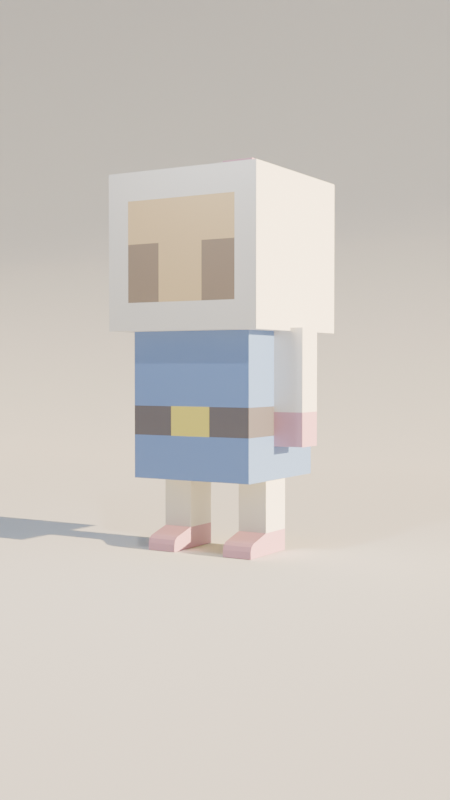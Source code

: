 # Source: character1.blend  (saved by Blender 4.2.66; exported with 4.5.12 LTS)
import bpy
from mathutils import Matrix  # noqa: F401  (used for matrix-valued properties, if any)

bpy.ops.wm.read_factory_settings(use_empty=True)
scene = bpy.context.scene
scene.name = 'Scene'

# ---- collections
col_collection = bpy.data.collections.new('Collection'); scene.collection.children.link(col_collection)

# ---- materials (node trees are filled in below, after node groups)
mat_yellow_belt = bpy.data.materials.new('yellow belt')
mat_yellow_belt.alpha_threshold = 0.0
mat_yellow_belt.use_transparent_shadow = False
mat_yellow_belt.roughness = 0.5
mat_yellow_belt.line_color = (0.0, 0.0, 0.0, 1.0)
mat_black_belt = bpy.data.materials.new('black belt')
mat_torso = bpy.data.materials.new('torso')
mat_white_skin = bpy.data.materials.new('White skin')
mat_pink_hand = bpy.data.materials.new('pink hand')
mat_skin = bpy.data.materials.new('skin')
mat_black = bpy.data.materials.new('black')

# ---- node groups
ng_smooth_by_angle = bpy.data.node_groups.new('Smooth by Angle', 'GeometryNodeTree')
_s = ng_smooth_by_angle.interface.new_socket(name='Mesh', in_out='OUTPUT', socket_type='NodeSocketGeometry')
_s = ng_smooth_by_angle.interface.new_socket(name='Mesh', in_out='INPUT', socket_type='NodeSocketGeometry')
_s = ng_smooth_by_angle.interface.new_socket(name='Angle', in_out='INPUT', socket_type='NodeSocketFloat')
_s.subtype = 'ANGLE'
_s.default_value = 0.5236
_s.min_value = 0.0
_s.max_value = 3.142
_s.description = 'Maximum face angle for smooth edges'
_s = ng_smooth_by_angle.interface.new_socket(name='Ignore Sharpness', in_out='INPUT', socket_type='NodeSocketBool')
_s.force_non_field = True
ng_smooth_by_angle.description = 'Set the sharpness of mesh edges based on the angle between the neighboring faces'
ng_smooth_by_angle.is_modifier = True
_N = ng_smooth_by_angle.nodes; _L = ng_smooth_by_angle.links
n0 = _N.new('GeometryNodeSetShadeSmooth'); n0.name = 'Set Shade Smooth'; n0.location = (120, -80)
n0.domain = 'EDGE'
n1 = _N.new('GeometryNodeSetShadeSmooth'); n1.name = 'Set Shade Smooth.001'; n1.location = (300, -80)
n2 = _N.new('NodeGroupOutput'); n2.name = 'Group Output'; n2.location = (480, -80)
n3 = _N.new('GeometryNodeInputMeshEdgeAngle'); n3.name = 'Edge Angle'; n3.location = (-440, -240)
n4 = _N.new('NodeGroupInput'); n4.name = 'Group Input'; n4.location = (-80, -80)
n5 = _N.new('GeometryNodeInputEdgeSmooth'); n5.name = 'Is Edge Smooth'; n5.location = (-260, -120)
n6 = _N.new('GeometryNodeInputShadeSmooth'); n6.name = 'Is Shade Smooth'; n6.location = (-440, -397)
n7 = _N.new('FunctionNodeCompare'); n7.name = 'Compare'; n7.location = (-260, -260)
n7.operation = 'LESS_EQUAL'
n7.inputs[6].default_value = (0.0, 0.0, 0.0, 0.0)
n7.inputs[7].default_value = (0.0, 0.0, 0.0, 0.0)
n8 = _N.new('FunctionNodeBooleanMath'); n8.name = 'Boolean Math.001'; n8.location = (-80, -260)
n9 = _N.new('NodeGroupInput'); n9.name = 'Group Input.001'; n9.location = (-440, -329)
n10 = _N.new('NodeGroupInput'); n10.name = 'Group Input.002'; n10.location = (-259, -189)
n11 = _N.new('FunctionNodeBooleanMath'); n11.name = 'Boolean Math'; n11.location = (-80, -149)
n11.operation = 'OR'
n12 = _N.new('FunctionNodeBooleanMath'); n12.name = 'Boolean Math.002'; n12.location = (-260, -380)
n12.operation = 'OR'
n13 = _N.new('NodeGroupInput'); n13.name = 'Group Input.003'; n13.location = (-440, -460)
_L.new(n3.outputs[0], n7.inputs[0])
_L.new(n1.outputs[0], n2.inputs[0])
_L.new(n9.outputs[1], n7.inputs[1])
_L.new(n7.outputs[0], n8.inputs[0])
_L.new(n4.outputs[0], n0.inputs[0])
_L.new(n0.outputs[0], n1.inputs[0])
_L.new(n8.outputs[0], n0.inputs[2])
_L.new(n10.outputs[2], n11.inputs[1])
_L.new(n5.outputs[0], n11.inputs[0])
_L.new(n11.outputs[0], n0.inputs[1])
_L.new(n13.outputs[2], n12.inputs[1])
_L.new(n6.outputs[0], n12.inputs[0])
_L.new(n12.outputs[0], n8.inputs[1])
n2.is_active_output = True

# ---- material node trees
mat_yellow_belt.use_nodes = True; mat_yellow_belt.node_tree.nodes.clear()
_N = mat_yellow_belt.node_tree.nodes; _L = mat_yellow_belt.node_tree.links
n0 = _N.new('ShaderNodeOutputMaterial'); n0.name = 'Material Output'; n0.location = (300, 300)
n1 = _N.new('ShaderNodeBsdfPrincipled'); n1.name = 'Principled BSDF'; n1.location = (10, 300)
n1.inputs[0].default_value = (0.6584, 0.6038, 0.117, 1.0)
n1.inputs[3].default_value = 1.45
_L.new(n1.outputs[0], n0.inputs[0])
n0.is_active_output = True
mat_black_belt.use_nodes = True; mat_black_belt.node_tree.nodes.clear()
_N = mat_black_belt.node_tree.nodes; _L = mat_black_belt.node_tree.links
n0 = _N.new('ShaderNodeBsdfPrincipled'); n0.name = 'Principled BSDF'; n0.location = (10, 300)
n0.inputs[0].default_value = (0.107, 0.1022, 0.1221, 1.0)
n1 = _N.new('ShaderNodeOutputMaterial'); n1.name = 'Material Output'; n1.location = (300, 300)
_L.new(n0.outputs[0], n1.inputs[0])
n1.is_active_output = True
mat_torso.use_nodes = True; mat_torso.node_tree.nodes.clear()
_N = mat_torso.node_tree.nodes; _L = mat_torso.node_tree.links
n0 = _N.new('ShaderNodeBsdfPrincipled'); n0.name = 'Principled BSDF'; n0.location = (10, 300)
n0.inputs[0].default_value = (0.1356, 0.2423, 0.5457, 1.0)
n1 = _N.new('ShaderNodeOutputMaterial'); n1.name = 'Material Output'; n1.location = (300, 300)
_L.new(n0.outputs[0], n1.inputs[0])
n1.is_active_output = True
mat_white_skin.use_nodes = True; mat_white_skin.node_tree.nodes.clear()
_N = mat_white_skin.node_tree.nodes; _L = mat_white_skin.node_tree.links
n0 = _N.new('ShaderNodeBsdfPrincipled'); n0.name = 'Principled BSDF'; n0.location = (10, 300)
n0.inputs[0].default_value = (0.7084, 0.7084, 0.7084, 1.0)
n1 = _N.new('ShaderNodeOutputMaterial'); n1.name = 'Material Output'; n1.location = (300, 300)
_L.new(n0.outputs[0], n1.inputs[0])
n1.is_active_output = True
mat_pink_hand.use_nodes = True; mat_pink_hand.node_tree.nodes.clear()
_N = mat_pink_hand.node_tree.nodes; _L = mat_pink_hand.node_tree.links
n0 = _N.new('ShaderNodeBsdfPrincipled'); n0.name = 'Principled BSDF'; n0.location = (10, 300)
n0.inputs[0].default_value = (0.5271, 0.2918, 0.402, 1.0)
n1 = _N.new('ShaderNodeOutputMaterial'); n1.name = 'Material Output'; n1.location = (300, 300)
_L.new(n0.outputs[0], n1.inputs[0])
n1.is_active_output = True
mat_skin.use_nodes = True; mat_skin.node_tree.nodes.clear()
_N = mat_skin.node_tree.nodes; _L = mat_skin.node_tree.links
n0 = _N.new('ShaderNodeBsdfPrincipled'); n0.name = 'Principled BSDF'; n0.location = (10, 300)
n0.inputs[0].default_value = (0.6584, 0.4969, 0.2789, 1.0)
n1 = _N.new('ShaderNodeOutputMaterial'); n1.name = 'Material Output'; n1.location = (300, 300)
_L.new(n0.outputs[0], n1.inputs[0])
n1.is_active_output = True
mat_black.use_nodes = True; mat_black.node_tree.nodes.clear()
_N = mat_black.node_tree.nodes; _L = mat_black.node_tree.links
n0 = _N.new('ShaderNodeBsdfPrincipled'); n0.name = 'Principled BSDF'; n0.location = (10, 300)
n0.inputs[0].default_value = (0.2582, 0.2016, 0.1559, 1.0)
n1 = _N.new('ShaderNodeOutputMaterial'); n1.name = 'Material Output'; n1.location = (300, 300)
_L.new(n0.outputs[0], n1.inputs[0])
n1.is_active_output = True

# ---- world
world_world = bpy.data.worlds.new('World'); scene.world = world_world
world_world.use_nodes = True; world_world.node_tree.nodes.clear()
_N = world_world.node_tree.nodes; _L = world_world.node_tree.links
n0 = _N.new('ShaderNodeOutputWorld'); n0.name = 'World Output'; n0.location = (300, 300)
n1 = _N.new('ShaderNodeBackground'); n1.name = 'Background'; n1.location = (10, 300)
n1.inputs[1].default_value = 0.2
n2 = _N.new('ShaderNodeTexSky'); n2.name = 'Sky Texture'; n2.location = (-190, 280)
_L.new(n1.outputs[0], n0.inputs[0])
_L.new(n2.outputs[0], n1.inputs[0])
n0.is_active_output = True
world_world.color = (0.05088, 0.05088, 0.05088)
world_world.sun_shadow_jitter_overblur = 0.0

# ---- cameras
cam_camera = bpy.data.cameras.new('Camera')
cam_camera.clip_end = 100.0
cam_camera.ortho_scale = 7.314

# ---- lights
light_light = bpy.data.lights.new('Light', 'POINT')
light_light.energy = 1000.0
light_light.shadow_soft_size = 0.1

# ---- meshes
me_cube = bpy.data.meshes.new('Cube')
me_cube.from_pydata([(1.0, 1.0, 1.0), (1.0, 1.0, -1.0), (1.0, -1.0, 1.0), (1.0, -1.0, -1.0), (-1.0, 1.0, 1.0), (-1.0, 1.0, -1.0), (-1.0, -1.0, 1.0), (-1.0, -1.0, -1.0), (1.0, 1.0, -0.02771), (1.0, 1.0, -0.4182), (-1.0, -1.0, -0.4182), (-1.0, -1.0, -0.02771), (1.0, -1.0, -0.02771), (1.0, -1.0, -0.4182), (-1.0, 1.0, -0.02771), (-1.0, 1.0, -0.4182), (-1.0, 0.3333, -1.0), (-1.0, -0.3333, -1.0), (1.0, 0.3333, 1.0), (1.0, -0.3333, 1.0), (-1.0, -0.3333, 1.0), (-1.0, 0.3333, 1.0), (1.0, -0.3333, -1.0), (1.0, 0.3333, -1.0), (1.0, 0.3333, -0.4182), (1.0, -0.3333, -0.4182), (1.0, 0.3333, -0.02771), (1.0, -0.3333, -0.02771), (-1.0, -0.3333, -0.4182), (-1.0, 0.3333, -0.4182), (-1.0, -0.3333, -0.02771), (-1.0, 0.3333, -0.02771), (0.3044, 0.9037, -1.0), (-0.3044, 0.9037, -1.0), (0.4007, -1.0, 1.0), (-0.4007, -1.0, 1.0), (-0.3044, -0.9037, -1.0), (0.3044, -0.9037, -1.0), (-0.4007, 1.0, 1.0), (0.4007, 1.0, 1.0), (-0.4007, 1.0, -0.4182), (0.4007, 1.0, -0.4182), (-0.4007, 1.0, -0.02771), (0.4007, 1.0, -0.02771), (0.4007, -1.0, -0.4182), (-0.4007, -1.0, -0.4182), (0.4007, -1.0, -0.02771), (-0.4007, -1.0, -0.02771), (0.3044, 0.4296, -1.0), (-0.3044, 0.4296, -1.0), (0.3044, -0.4296, -1.0), (-0.3044, -0.4296, -1.0), (-0.4007, 0.3333, 1.0), (0.4007, 0.3333, 1.0), (-0.4007, -0.3333, 1.0), (0.4007, -0.3333, 1.0), (0.4007, 1.0, -1.0), (-0.4007, 1.0, -1.0), (-0.4007, -1.0, -1.0), (0.4007, -1.0, -1.0), (0.4007, 0.3333, -1.0), (-0.4007, 0.3333, -1.0), (0.4007, -0.3333, -1.0), (-0.4007, -0.3333, -1.0), (0.3044, 0.9037, -1.706), (-0.3044, 0.9037, -1.706), (-0.3044, -0.9037, -1.706), (0.3044, -0.9037, -1.706), (0.3044, 0.4296, -1.706), (-0.3044, 0.4296, -1.706), (0.3044, -0.4296, -1.706), (-0.3044, -0.4296, -1.706), (0.3044, 0.9037, -1.996), (-0.3044, 0.9037, -1.996), (-0.3044, -0.9037, -1.996), (0.3044, -0.9037, -1.996), (0.3044, 0.4296, -1.996), (-0.3044, 0.4296, -1.996), (0.3044, -0.4296, -1.996), (-0.3044, -0.4296, -1.996), (0.7691, 0.9037, -1.996), (0.7691, 0.4296, -1.996), (0.7691, -0.4296, -1.996), (0.7691, -0.9037, -1.996), (0.6918, 0.9037, -1.802), (0.7691, 0.9037, -1.901), (0.7464, 0.9037, -1.839), (0.7691, 0.4296, -1.901), (0.6918, 0.4296, -1.802), (0.7464, 0.4296, -1.839), (0.6918, -0.4296, -1.802), (0.7691, -0.4296, -1.901), (0.7464, -0.4296, -1.839), (0.7691, -0.9037, -1.901), (0.6918, -0.9037, -1.802), (0.7464, -0.9037, -1.839)], [], [(54, 20, 6, 35), (47, 35, 6, 11), (31, 21, 4, 14), (62, 22, 3, 59), (27, 19, 2, 12), (43, 39, 0, 8), (56, 41, 9, 1), (41, 43, 8, 9), (22, 25, 13, 3), (25, 27, 12, 13), (16, 29, 15, 5), (29, 31, 14, 15), (58, 45, 10, 7), (45, 47, 11, 10), (10, 11, 30, 28), (28, 30, 31, 29), (7, 10, 28, 17), (17, 28, 29, 16), (9, 8, 26, 24), (24, 26, 27, 25), (1, 9, 24, 23), (23, 24, 25, 22), (8, 0, 18, 26), (26, 18, 19, 27), (56, 1, 23, 60), (60, 23, 22, 62), (11, 6, 20, 30), (30, 20, 21, 31), (38, 4, 21, 52), (52, 21, 20, 54), (18, 53, 55, 19), (53, 52, 54, 55), (0, 39, 53, 18), (39, 38, 52, 53), (16, 61, 63, 17), (61, 60, 62, 63), (5, 57, 61, 16), (32, 48, 68, 64), (13, 12, 46, 44), (44, 46, 47, 45), (3, 13, 44, 59), (59, 44, 45, 58), (15, 14, 42, 40), (40, 42, 43, 41), (5, 15, 40, 57), (57, 40, 41, 56), (14, 4, 38, 42), (42, 38, 39, 43), (17, 63, 58, 7), (50, 37, 67, 70), (12, 2, 34, 46), (46, 34, 35, 47), (19, 55, 34, 2), (55, 54, 35, 34), (32, 33, 57, 56), (36, 37, 59, 58), (49, 48, 60, 61), (50, 51, 63, 62), (33, 49, 61, 57), (48, 32, 56, 60), (51, 36, 58, 63), (37, 50, 62, 59), (65, 64, 72, 73), (68, 69, 77, 76), (51, 50, 70, 71), (37, 36, 66, 67), (36, 51, 71, 66), (49, 33, 65, 69), (48, 49, 69, 68), (33, 32, 64, 65), (73, 72, 76, 77), (79, 78, 75, 74), (67, 75, 83, 93, 95, 94), (70, 67, 94, 90), (71, 70, 78, 79), (67, 66, 74, 75), (66, 71, 79, 74), (69, 65, 73, 77), (78, 70, 90, 92, 91, 82), (72, 64, 84, 86, 85, 80), (85, 87, 81, 80), (91, 93, 83, 82), (75, 78, 82, 83), (76, 72, 80, 81), (68, 76, 81, 87, 89, 88), (84, 88, 89, 86), (86, 89, 87, 85), (90, 94, 95, 92), (92, 95, 93, 91), (64, 68, 88, 84)])
me_cube.polygons.foreach_set('material_index', [2, 2, 2, 0, 2, 2, 2, 1, 2, 1, 2, 1, 2, 1, 1, 1, 2, 2, 1, 0, 2, 2, 2, 2, 0, 0, 2, 2, 2, 2, 2, 2, 2, 2, 0, 0, 0, 3, 1, 1, 2, 2, 1, 1, 2, 2, 2, 2, 0, 3, 2, 2, 2, 2, 0, 0, 0, 0, 0, 0, 0, 0, 4, 4, 3, 3, 3, 3, 3, 3, 4, 4, 4, 4, 4, 4, 4, 4, 4, 4, 4, 4, 4, 4, 4, 4, 4, 4, 4, 4])
_uv = me_cube.uv_layers.new(name='UVMap')
_uv.uv.foreach_set('vector', [0.7917, 0.6667, 0.875, 0.6667, 0.875, 0.75, 0.7917, 0.75, 0.5417, 0.9167, 0.625, 0.9167, 0.625, 1.0, 0.5417, 1.0, 0.5417, 0.1667, 0.625, 0.1667, 0.625, 0.25, 0.5417, 0.25, 0.2917, 0.6667, 0.375, 0.6667, 0.375, 0.75, 0.2917, 0.75, 0.5417, 0.6667, 0.625, 0.6667, 0.625, 0.75, 0.5417, 0.75, 0.5417, 0.4167, 0.625, 0.4167, 0.625, 0.5, 0.5417, 0.5, 0.375, 0.4167, 0.4583, 0.4167, 0.4583, 0.5, 0.375, 0.5, 0.4583, 0.4167, 0.5417, 0.4167, 0.5417, 0.5, 0.4583, 0.5, 0.375, 0.6667, 0.4583, 0.6667, 0.4583, 0.75, 0.375, 0.75, 0.4583, 0.6667, 0.5417, 0.6667, 0.5417, 0.75, 0.4583, 0.75, 0.375, 0.1667, 0.4583, 0.1667, 0.4583, 0.25, 0.375, 0.25, 0.4583, 0.1667, 0.5417, 0.1667, 0.5417, 0.25, 0.4583, 0.25, 0.375, 0.9167, 0.4583, 0.9167, 0.4583, 1.0, 0.375, 1.0, 0.4583, 0.9167, 0.5417, 0.9167, 0.5417, 1.0, 0.4583, 1.0, 0.4583, 0.0, 0.5417, 0.0, 0.5417, 0.08333, 0.4583, 0.08333, 0.4583, 0.08333, 0.5417, 0.08333, 0.5417, 0.1667, 0.4583, 0.1667, 0.375, 0.0, 0.4583, 0.0, 0.4583, 0.08333, 0.375, 0.08333, 0.375, 0.08333, 0.4583, 0.08333, 0.4583, 0.1667, 0.375, 0.1667, 0.4583, 0.5, 0.5417, 0.5, 0.5417, 0.5833, 0.4583, 0.5833, 0.4583, 0.5833, 0.5417, 0.5833, 0.5417, 0.6667, 0.4583, 0.6667, 0.375, 0.5, 0.4583, 0.5, 0.4583, 0.5833, 0.375, 0.5833, 0.375, 0.5833, 0.4583, 0.5833, 0.4583, 0.6667, 0.375, 0.6667, 0.5417, 0.5, 0.625, 0.5, 0.625, 0.5833, 0.5417, 0.5833, 0.5417, 0.5833, 0.625, 0.5833, 0.625, 0.6667, 0.5417, 0.6667, 0.2917, 0.5, 0.375, 0.5, 0.375, 0.5833, 0.2917, 0.5833, 0.2917, 0.5833, 0.375, 0.5833, 0.375, 0.6667, 0.2917, 0.6667, 0.5417, 0.0, 0.625, 0.0, 0.625, 0.08333, 0.5417, 0.08333, 0.5417, 0.08333, 0.625, 0.08333, 0.625, 0.1667, 0.5417, 0.1667, 0.7917, 0.5, 0.875, 0.5, 0.875, 0.5833, 0.7917, 0.5833, 0.7917, 0.5833, 0.875, 0.5833, 0.875, 0.6667, 0.7917, 0.6667, 0.625, 0.5833, 0.7083, 0.5833, 0.7083, 0.6667, 0.625, 0.6667, 0.7083, 0.5833, 0.7917, 0.5833, 0.7917, 0.6667, 0.7083, 0.6667, 0.625, 0.5, 0.7083, 0.5, 0.7083, 0.5833, 0.625, 0.5833, 0.7083, 0.5, 0.7917, 0.5, 0.7917, 0.5833, 0.7083, 0.5833, 0.125, 0.5833, 0.2083, 0.5833, 0.2083, 0.6667, 0.125, 0.6667, 0.2083, 0.5833, 0.2917, 0.5833, 0.2917, 0.6667, 0.2083, 0.6667, 0.125, 0.5, 0.2083, 0.5, 0.2083, 0.5833, 0.125, 0.5833, 0.2817, 0.512, 0.2817, 0.5713, 0.2817, 0.5713, 0.2817, 0.512, 0.4583, 0.75, 0.5417, 0.75, 0.5417, 0.8333, 0.4583, 0.8333, 0.4583, 0.8333, 0.5417, 0.8333, 0.5417, 0.9167, 0.4583, 0.9167, 0.375, 0.75, 0.4583, 0.75, 0.4583, 0.8333, 0.375, 0.8333, 0.375, 0.8333, 0.4583, 0.8333, 0.4583, 0.9167, 0.375, 0.9167, 0.4583, 0.25, 0.5417, 0.25, 0.5417, 0.3333, 0.4583, 0.3333, 0.4583, 0.3333, 0.5417, 0.3333, 0.5417, 0.4167, 0.4583, 0.4167, 0.375, 0.25, 0.4583, 0.25, 0.4583, 0.3333, 0.375, 0.3333, 0.375, 0.3333, 0.4583, 0.3333, 0.4583, 0.4167, 0.375, 0.4167, 0.5417, 0.25, 0.625, 0.25, 0.625, 0.3333, 0.5417, 0.3333, 0.5417, 0.3333, 0.625, 0.3333, 0.625, 0.4167, 0.5417, 0.4167, 0.125, 0.6667, 0.2083, 0.6667, 0.2083, 0.75, 0.125, 0.75, 0.2817, 0.6787, 0.2817, 0.738, 0.2817, 0.738, 0.2817, 0.6787, 0.5417, 0.75, 0.625, 0.75, 0.625, 0.8333, 0.5417, 0.8333, 0.5417, 0.8333, 0.625, 0.8333, 0.625, 0.9167, 0.5417, 0.9167, 0.625, 0.6667, 0.7083, 0.6667, 0.7083, 0.75, 0.625, 0.75, 0.7083, 0.6667, 0.7917, 0.6667, 0.7917, 0.75, 0.7083, 0.75, 0.2817, 0.512, 0.2183, 0.512, 0.2083, 0.5, 0.2917, 0.5, 0.2183, 0.738, 0.2817, 0.738, 0.2917, 0.75, 0.2083, 0.75, 0.2183, 0.5713, 0.2817, 0.5713, 0.2917, 0.5833, 0.2083, 0.5833, 0.2817, 0.6787, 0.2183, 0.6787, 0.2083, 0.6667, 0.2917, 0.6667, 0.2183, 0.512, 0.2183, 0.5713, 0.2083, 0.5833, 0.2083, 0.5, 0.2817, 0.5713, 0.2817, 0.512, 0.2917, 0.5, 0.2917, 0.5833, 0.2183, 0.6787, 0.2183, 0.738, 0.2083, 0.75, 0.2083, 0.6667, 0.2817, 0.738, 0.2817, 0.6787, 0.2917, 0.6667, 0.2917, 0.75, 0.2183, 0.512, 0.2817, 0.512, 0.2817, 0.512, 0.2183, 0.512, 0.2817, 0.5713, 0.2183, 0.5713, 0.2183, 0.5713, 0.2817, 0.5713, 0.2183, 0.6787, 0.2817, 0.6787, 0.2817, 0.6787, 0.2183, 0.6787, 0.2817, 0.738, 0.2183, 0.738, 0.2183, 0.738, 0.2817, 0.738, 0.2183, 0.738, 0.2183, 0.6787, 0.2183, 0.6787, 0.2183, 0.738, 0.2183, 0.5713, 0.2183, 0.512, 0.2183, 0.512, 0.2183, 0.5713, 0.2817, 0.5713, 0.2183, 0.5713, 0.2183, 0.5713, 0.2817, 0.5713, 0.2183, 0.512, 0.2817, 0.512, 0.2817, 0.512, 0.2183, 0.512, 0.2183, 0.512, 0.2817, 0.512, 0.2817, 0.5713, 0.2183, 0.5713, 0.2183, 0.6787, 0.2817, 0.6787, 0.2817, 0.738, 0.2183, 0.738, 0.2817, 0.738, 0.2817, 0.738, 0.2817, 0.738, 0.2817, 0.738, 0.2817, 0.738, 0.2817, 0.738, 0.2817, 0.6787, 0.2817, 0.738, 0.2817, 0.738, 0.2817, 0.6787, 0.2183, 0.6787, 0.2817, 0.6787, 0.2817, 0.6787, 0.2183, 0.6787, 0.2817, 0.738, 0.2183, 0.738, 0.2183, 0.738, 0.2817, 0.738, 0.2183, 0.738, 0.2183, 0.6787, 0.2183, 0.6787, 0.2183, 0.738, 0.2183, 0.5713, 0.2183, 0.512, 0.2183, 0.512, 0.2183, 0.5713, 0.2817, 0.6787, 0.2817, 0.6787, 0.2817, 0.6787, 0.2817, 0.6787, 0.2817, 0.6787, 0.2817, 0.6787, 0.2817, 0.512, 0.2817, 0.512, 0.2817, 0.512, 0.2817, 0.512, 0.2817, 0.512, 0.2817, 0.512, 0.2817, 0.512, 0.2817, 0.5713, 0.2817, 0.5713, 0.2817, 0.512, 0.2817, 0.6787, 0.2817, 0.738, 0.2817, 0.738, 0.2817, 0.6787, 0.2817, 0.738, 0.2817, 0.6787, 0.2817, 0.6787, 0.2817, 0.738, 0.2817, 0.5713, 0.2817, 0.512, 0.2817, 0.512, 0.2817, 0.5713, 0.2817, 0.5713, 0.2817, 0.5713, 0.2817, 0.5713, 0.2817, 0.5713, 0.2817, 0.5713, 0.2817, 0.5713, 0.2817, 0.512, 0.2817, 0.5713, 0.2817, 0.5713, 0.2817, 0.512, 0.2817, 0.512, 0.2817, 0.5713, 0.2817, 0.5713, 0.2817, 0.512, 0.2817, 0.6787, 0.2817, 0.738, 0.2817, 0.738, 0.2817, 0.6787, 0.2817, 0.6787, 0.2817, 0.738, 0.2817, 0.738, 0.2817, 0.6787, 0.2817, 0.512, 0.2817, 0.5713, 0.2817, 0.5713, 0.2817, 0.512])
me_cube.materials.append(mat_yellow_belt)
me_cube.materials.append(mat_black_belt)
me_cube.materials.append(mat_torso)
me_cube.materials.append(mat_white_skin)
me_cube.materials.append(mat_pink_hand)
me_cube.materials.append(None)
me_cube.use_mirror_vertex_groups = False
me_cube.update()
me_cube_001 = bpy.data.meshes.new('Cube.001')
me_cube_001.from_pydata([(1.0, 1.0, 1.0), (1.0, 1.0, -1.0), (1.0, -1.0, 1.0), (1.0, -1.0, -1.0), (-1.0, 1.0, 1.0), (-1.0, 1.0, -1.0), (-1.0, -1.0, 1.0), (-1.0, -1.0, -1.0), (1.0, 1.0, -0.02771), (1.0, 1.0, -0.4182), (-1.0, -1.0, -0.4182), (-1.0, -1.0, -0.02771), (1.0, -1.0, -0.02771), (1.0, -1.0, -0.4182), (-1.0, 1.0, -0.02771), (-1.0, 1.0, -0.4182), (-1.0, 0.3333, -1.0), (-1.0, -0.3333, -1.0), (1.0, 0.3333, 1.0), (1.0, -0.3333, 1.0), (-1.0, -0.3333, 1.0), (-1.0, 0.3333, 1.0), (1.0, -0.3333, -1.0), (1.0, 0.3333, -1.0), (1.0, 0.3333, -0.4182), (1.0, -0.3333, -0.4182), (1.0, 0.3333, -0.02771), (1.0, -0.3333, -0.02771), (-1.0, -0.3333, -0.4182), (-1.0, 0.3333, -0.4182), (-1.0, -0.3333, -0.02771), (-1.0, 0.3333, -0.02771)], [], [(19, 20, 6, 2), (12, 2, 6, 11), (31, 21, 4, 14), (17, 22, 3, 7), (27, 19, 2, 12), (14, 4, 0, 8), (5, 15, 9, 1), (15, 14, 8, 9), (22, 25, 13, 3), (25, 27, 12, 13), (16, 29, 15, 5), (29, 31, 14, 15), (3, 13, 10, 7), (13, 12, 11, 10), (10, 11, 30, 28), (28, 30, 31, 29), (7, 10, 28, 17), (17, 28, 29, 16), (9, 8, 26, 24), (24, 26, 27, 25), (1, 9, 24, 23), (23, 24, 25, 22), (8, 0, 18, 26), (26, 18, 19, 27), (5, 1, 23, 16), (16, 23, 22, 17), (11, 6, 20, 30), (30, 20, 21, 31), (0, 4, 21, 18), (18, 21, 20, 19)])
me_cube_001.polygons.foreach_set('material_index', [4, 4, 4, 3, 4, 4, 3, 4, 3, 4, 3, 4, 3, 4, 4, 4, 3, 3, 4, 4, 3, 3, 4, 4, 3, 3, 4, 4, 4, 4])
_uv = me_cube_001.uv_layers.new(name='UVMap')
_uv.uv.foreach_set('vector', [0.625, 0.6667, 0.875, 0.6667, 0.875, 0.75, 0.625, 0.75, 0.5417, 0.75, 0.625, 0.75, 0.625, 1.0, 0.5417, 1.0, 0.5417, 0.1667, 0.625, 0.1667, 0.625, 0.25, 0.5417, 0.25, 0.125, 0.6667, 0.375, 0.6667, 0.375, 0.75, 0.125, 0.75, 0.5417, 0.6667, 0.625, 0.6667, 0.625, 0.75, 0.5417, 0.75, 0.5417, 0.25, 0.625, 0.25, 0.625, 0.5, 0.5417, 0.5, 0.375, 0.25, 0.4583, 0.25, 0.4583, 0.5, 0.375, 0.5, 0.4583, 0.25, 0.5417, 0.25, 0.5417, 0.5, 0.4583, 0.5, 0.375, 0.6667, 0.4583, 0.6667, 0.4583, 0.75, 0.375, 0.75, 0.4583, 0.6667, 0.5417, 0.6667, 0.5417, 0.75, 0.4583, 0.75, 0.375, 0.1667, 0.4583, 0.1667, 0.4583, 0.25, 0.375, 0.25, 0.4583, 0.1667, 0.5417, 0.1667, 0.5417, 0.25, 0.4583, 0.25, 0.375, 0.75, 0.4583, 0.75, 0.4583, 1.0, 0.375, 1.0, 0.4583, 0.75, 0.5417, 0.75, 0.5417, 1.0, 0.4583, 1.0, 0.4583, 0.0, 0.5417, 0.0, 0.5417, 0.08333, 0.4583, 0.08333, 0.4583, 0.08333, 0.5417, 0.08333, 0.5417, 0.1667, 0.4583, 0.1667, 0.375, 0.0, 0.4583, 0.0, 0.4583, 0.08333, 0.375, 0.08333, 0.375, 0.08333, 0.4583, 0.08333, 0.4583, 0.1667, 0.375, 0.1667, 0.4583, 0.5, 0.5417, 0.5, 0.5417, 0.5833, 0.4583, 0.5833, 0.4583, 0.5833, 0.5417, 0.5833, 0.5417, 0.6667, 0.4583, 0.6667, 0.375, 0.5, 0.4583, 0.5, 0.4583, 0.5833, 0.375, 0.5833, 0.375, 0.5833, 0.4583, 0.5833, 0.4583, 0.6667, 0.375, 0.6667, 0.5417, 0.5, 0.625, 0.5, 0.625, 0.5833, 0.5417, 0.5833, 0.5417, 0.5833, 0.625, 0.5833, 0.625, 0.6667, 0.5417, 0.6667, 0.125, 0.5, 0.375, 0.5, 0.375, 0.5833, 0.125, 0.5833, 0.125, 0.5833, 0.375, 0.5833, 0.375, 0.6667, 0.125, 0.6667, 0.5417, 0.0, 0.625, 0.0, 0.625, 0.08333, 0.5417, 0.08333, 0.5417, 0.08333, 0.625, 0.08333, 0.625, 0.1667, 0.5417, 0.1667, 0.625, 0.5, 0.875, 0.5, 0.875, 0.5833, 0.625, 0.5833, 0.625, 0.5833, 0.875, 0.5833, 0.875, 0.6667, 0.625, 0.6667])
me_cube_001.materials.append(mat_yellow_belt)
me_cube_001.materials.append(mat_black_belt)
me_cube_001.materials.append(mat_torso)
me_cube_001.materials.append(mat_pink_hand)
me_cube_001.materials.append(mat_white_skin)
me_cube_001.use_mirror_vertex_groups = False
me_cube_001.update()
me_cube_002 = bpy.data.meshes.new('Cube.002')
me_cube_002.from_pydata([(1.0, 1.0, 1.0), (1.0, 1.0, -1.0), (1.0, -1.0, 1.0), (1.0, -1.0, -1.0), (-1.0, 1.0, 1.0), (-1.0, 1.0, -1.0), (-1.0, -1.0, 1.0), (-1.0, -1.0, -1.0), (1.0, 1.0, -0.02771), (1.0, 1.0, -0.4182), (-1.0, -1.0, -0.4182), (-1.0, -1.0, -0.02771), (1.0, -1.0, -0.02771), (1.0, -1.0, -0.4182), (-1.0, 1.0, -0.02771), (-1.0, 1.0, -0.4182), (-1.0, 0.3333, -1.0), (-1.0, -0.3333, -1.0), (1.0, 0.3333, 1.0), (1.0, -0.3333, 1.0), (-1.0, -0.3333, 1.0), (-1.0, 0.3333, 1.0), (1.0, -0.3333, -1.0), (1.0, 0.3333, -1.0), (1.0, 0.3333, -0.4182), (1.0, -0.3333, -0.4182), (1.0, 0.3333, -0.02771), (1.0, -0.3333, -0.02771), (-1.0, -0.3333, -0.4182), (-1.0, 0.3333, -0.4182), (-1.0, -0.3333, -0.02771), (-1.0, 0.3333, -0.02771)], [], [(19, 20, 6, 2), (12, 2, 6, 11), (31, 21, 4, 14), (17, 22, 3, 7), (27, 19, 2, 12), (14, 4, 0, 8), (5, 15, 9, 1), (15, 14, 8, 9), (22, 25, 13, 3), (25, 27, 12, 13), (16, 29, 15, 5), (29, 31, 14, 15), (3, 13, 10, 7), (13, 12, 11, 10), (10, 11, 30, 28), (28, 30, 31, 29), (7, 10, 28, 17), (17, 28, 29, 16), (9, 8, 26, 24), (24, 26, 27, 25), (1, 9, 24, 23), (23, 24, 25, 22), (8, 0, 18, 26), (26, 18, 19, 27), (5, 1, 23, 16), (16, 23, 22, 17), (11, 6, 20, 30), (30, 20, 21, 31), (0, 4, 21, 18), (18, 21, 20, 19)])
me_cube_002.polygons.foreach_set('material_index', [4, 4, 4, 3, 4, 4, 3, 4, 3, 4, 3, 4, 3, 4, 4, 4, 3, 3, 4, 4, 3, 3, 4, 4, 3, 3, 4, 4, 4, 4])
_uv = me_cube_002.uv_layers.new(name='UVMap')
_uv.uv.foreach_set('vector', [0.625, 0.6667, 0.875, 0.6667, 0.875, 0.75, 0.625, 0.75, 0.5417, 0.75, 0.625, 0.75, 0.625, 1.0, 0.5417, 1.0, 0.5417, 0.1667, 0.625, 0.1667, 0.625, 0.25, 0.5417, 0.25, 0.125, 0.6667, 0.375, 0.6667, 0.375, 0.75, 0.125, 0.75, 0.5417, 0.6667, 0.625, 0.6667, 0.625, 0.75, 0.5417, 0.75, 0.5417, 0.25, 0.625, 0.25, 0.625, 0.5, 0.5417, 0.5, 0.375, 0.25, 0.4583, 0.25, 0.4583, 0.5, 0.375, 0.5, 0.4583, 0.25, 0.5417, 0.25, 0.5417, 0.5, 0.4583, 0.5, 0.375, 0.6667, 0.4583, 0.6667, 0.4583, 0.75, 0.375, 0.75, 0.4583, 0.6667, 0.5417, 0.6667, 0.5417, 0.75, 0.4583, 0.75, 0.375, 0.1667, 0.4583, 0.1667, 0.4583, 0.25, 0.375, 0.25, 0.4583, 0.1667, 0.5417, 0.1667, 0.5417, 0.25, 0.4583, 0.25, 0.375, 0.75, 0.4583, 0.75, 0.4583, 1.0, 0.375, 1.0, 0.4583, 0.75, 0.5417, 0.75, 0.5417, 1.0, 0.4583, 1.0, 0.4583, 0.0, 0.5417, 0.0, 0.5417, 0.08333, 0.4583, 0.08333, 0.4583, 0.08333, 0.5417, 0.08333, 0.5417, 0.1667, 0.4583, 0.1667, 0.375, 0.0, 0.4583, 0.0, 0.4583, 0.08333, 0.375, 0.08333, 0.375, 0.08333, 0.4583, 0.08333, 0.4583, 0.1667, 0.375, 0.1667, 0.4583, 0.5, 0.5417, 0.5, 0.5417, 0.5833, 0.4583, 0.5833, 0.4583, 0.5833, 0.5417, 0.5833, 0.5417, 0.6667, 0.4583, 0.6667, 0.375, 0.5, 0.4583, 0.5, 0.4583, 0.5833, 0.375, 0.5833, 0.375, 0.5833, 0.4583, 0.5833, 0.4583, 0.6667, 0.375, 0.6667, 0.5417, 0.5, 0.625, 0.5, 0.625, 0.5833, 0.5417, 0.5833, 0.5417, 0.5833, 0.625, 0.5833, 0.625, 0.6667, 0.5417, 0.6667, 0.125, 0.5, 0.375, 0.5, 0.375, 0.5833, 0.125, 0.5833, 0.125, 0.5833, 0.375, 0.5833, 0.375, 0.6667, 0.125, 0.6667, 0.5417, 0.0, 0.625, 0.0, 0.625, 0.08333, 0.5417, 0.08333, 0.5417, 0.08333, 0.625, 0.08333, 0.625, 0.1667, 0.5417, 0.1667, 0.625, 0.5, 0.875, 0.5, 0.875, 0.5833, 0.625, 0.5833, 0.625, 0.5833, 0.875, 0.5833, 0.875, 0.6667, 0.625, 0.6667])
me_cube_002.materials.append(mat_yellow_belt)
me_cube_002.materials.append(mat_black_belt)
me_cube_002.materials.append(mat_torso)
me_cube_002.materials.append(mat_pink_hand)
me_cube_002.materials.append(mat_white_skin)
me_cube_002.use_mirror_vertex_groups = False
me_cube_002.update()
me_cube_005 = bpy.data.meshes.new('Cube.005')
me_cube_005.from_pydata([(-1.0, -1.0, -1.0), (-1.0, -1.0, 1.0), (-1.0, 1.0, -1.0), (-1.0, 1.0, 1.0), (1.0, -0.7234, -0.6442), (1.0, -0.7234, 0.6383), (1.0, 0.7234, -0.6442), (1.0, 0.7234, 0.6383), (1.0, 1.0, 1.0), (1.0, 1.0, -1.0), (1.0, -1.0, -1.0), (1.0, -1.0, 1.0), (-1.0, 0.4029, -1.0), (-1.0, -0.4029, -1.0), (-1.0, -0.4029, 1.0), (-1.0, 0.4029, 1.0), (1.0, -0.4029, -1.0), (1.0, 0.4029, -1.0), (1.0, 0.4029, 1.0), (1.0, -0.4029, 1.0), (1.0, -0.2915, -0.6442), (1.0, 0.2915, -0.6442), (1.0, 0.2915, 0.6383), (1.0, -0.2915, 0.6383), (-1.0, -1.0, 0.1477), (-1.0, 1.0, 0.1477), (1.0, 1.0, 0.1477), (1.0, -1.0, 0.1477), (1.0, 0.7234, 0.09177), (1.0, -0.7234, 0.09177), (1.0, 0.2915, 0.09177), (1.0, -0.2915, 0.09177), (-1.0, -0.4029, 0.1477), (-1.0, 0.4029, 0.1477)], [], [(33, 15, 3, 25), (25, 3, 8, 26), (31, 23, 5, 29), (27, 11, 1, 24), (13, 16, 10, 0), (19, 14, 1, 11), (28, 6, 9, 26), (20, 4, 10, 16), (22, 7, 8, 18), (29, 5, 11, 27), (5, 23, 19, 11), (23, 22, 18, 19), (6, 21, 17, 9), (21, 20, 16, 17), (8, 3, 15, 18), (18, 15, 14, 19), (2, 9, 17, 12), (12, 17, 16, 13), (28, 7, 22, 30), (30, 22, 23, 31), (24, 1, 14, 32), (32, 14, 15, 33), (13, 32, 33, 12), (0, 24, 32, 13), (21, 30, 31, 20), (6, 28, 30, 21), (4, 29, 27, 10), (7, 28, 26, 8), (10, 27, 24, 0), (20, 31, 29, 4), (2, 25, 26, 9), (12, 33, 25, 2)])
me_cube_005.polygons.foreach_set('material_index', [0, 0, 1, 0, 0, 0, 0, 0, 0, 0, 0, 0, 0, 0, 0, 0, 0, 0, 1, 1, 0, 0, 0, 0, 1, 2, 0, 0, 0, 2, 0, 0])
_uv = me_cube_005.uv_layers.new(name='UVMap')
_uv.uv.foreach_set('vector', [0.5185, 0.1667, 0.625, 0.1667, 0.625, 0.25, 0.5185, 0.25, 0.5185, 0.25, 0.625, 0.25, 0.625, 0.5, 0.5185, 0.5, 0.5107, 0.6492, 0.5727, 0.6492, 0.5727, 0.6977, 0.5107, 0.6977, 0.5185, 0.75, 0.625, 0.75, 0.625, 1.0, 0.5185, 1.0, 0.125, 0.6667, 0.375, 0.6667, 0.375, 0.75, 0.125, 0.75, 0.625, 0.6667, 0.875, 0.6667, 0.875, 0.75, 0.625, 0.75, 0.5107, 0.5523, 0.4273, 0.5523, 0.375, 0.5, 0.5185, 0.5, 0.4273, 0.6492, 0.4273, 0.6977, 0.375, 0.75, 0.375, 0.6667, 0.5727, 0.6008, 0.5727, 0.5523, 0.625, 0.5, 0.625, 0.5833, 0.5107, 0.6977, 0.5727, 0.6977, 0.625, 0.75, 0.5185, 0.75, 0.5727, 0.6977, 0.5727, 0.6492, 0.625, 0.6667, 0.625, 0.75, 0.5727, 0.6492, 0.5727, 0.6008, 0.625, 0.5833, 0.625, 0.6667, 0.4273, 0.5523, 0.4273, 0.6008, 0.375, 0.5833, 0.375, 0.5, 0.4273, 0.6008, 0.4273, 0.6492, 0.375, 0.6667, 0.375, 0.5833, 0.625, 0.5, 0.875, 0.5, 0.875, 0.5833, 0.625, 0.5833, 0.625, 0.5833, 0.875, 0.5833, 0.875, 0.6667, 0.625, 0.6667, 0.125, 0.5, 0.375, 0.5, 0.375, 0.5833, 0.125, 0.5833, 0.125, 0.5833, 0.375, 0.5833, 0.375, 0.6667, 0.125, 0.6667, 0.5107, 0.5523, 0.5727, 0.5523, 0.5727, 0.6008, 0.5107, 0.6008, 0.5107, 0.6008, 0.5727, 0.6008, 0.5727, 0.6492, 0.5107, 0.6492, 0.5185, 0.0, 0.625, 0.0, 0.625, 0.08333, 0.5185, 0.08333, 0.5185, 0.08333, 0.625, 0.08333, 0.625, 0.1667, 0.5185, 0.1667, 0.375, 0.08333, 0.5185, 0.08333, 0.5185, 0.1667, 0.375, 0.1667, 0.375, 0.0, 0.5185, 0.0, 0.5185, 0.08333, 0.375, 0.08333, 0.4273, 0.6008, 0.5107, 0.6008, 0.5107, 0.6492, 0.4273, 0.6492, 0.4273, 0.5523, 0.5107, 0.5523, 0.5107, 0.6008, 0.4273, 0.6008, 0.4273, 0.6977, 0.5107, 0.6977, 0.5185, 0.75, 0.375, 0.75, 0.5727, 0.5523, 0.5107, 0.5523, 0.5185, 0.5, 0.625, 0.5, 0.375, 0.75, 0.5185, 0.75, 0.5185, 1.0, 0.375, 1.0, 0.4273, 0.6492, 0.5107, 0.6492, 0.5107, 0.6977, 0.4273, 0.6977, 0.375, 0.25, 0.5185, 0.25, 0.5185, 0.5, 0.375, 0.5, 0.375, 0.1667, 0.5185, 0.1667, 0.5185, 0.25, 0.375, 0.25])
me_cube_005.materials.append(mat_white_skin)
me_cube_005.materials.append(mat_skin)
me_cube_005.materials.append(mat_black)
me_cube_005.update()
me_cube_006 = bpy.data.meshes.new('Cube.006')
me_cube_006.from_pydata([(-1.0, -1.0, -1.0), (-1.0, -1.0, 1.0), (-1.0, 1.0, -1.0), (-1.0, 1.0, 1.0), (1.0, -1.0, -1.0), (1.0, -1.0, 1.0), (1.0, 1.0, -1.0), (1.0, 1.0, 1.0)], [], [(0, 1, 3, 2), (2, 3, 7, 6), (6, 7, 5, 4), (4, 5, 1, 0), (2, 6, 4, 0), (7, 3, 1, 5)])
_uv = me_cube_006.uv_layers.new(name='UVMap')
_uv.uv.foreach_set('vector', [0.375, 0.0, 0.625, 0.0, 0.625, 0.25, 0.375, 0.25, 0.375, 0.25, 0.625, 0.25, 0.625, 0.5, 0.375, 0.5, 0.375, 0.5, 0.625, 0.5, 0.625, 0.75, 0.375, 0.75, 0.375, 0.75, 0.625, 0.75, 0.625, 1.0, 0.375, 1.0, 0.125, 0.5, 0.375, 0.5, 0.375, 0.75, 0.125, 0.75, 0.625, 0.5, 0.875, 0.5, 0.875, 0.75, 0.625, 0.75])
me_cube_006.materials.append(mat_pink_hand)
me_cube_006.update()
me_plane_001 = bpy.data.meshes.new('Plane.001')
me_plane_001.from_pydata([(-0.7304, -1.0, 0.9611), (1.0, -1.0, 0.0), (-0.7304, 1.0, 0.9611), (1.0, 1.0, 0.0), (-0.4396, -1.0, 0.0), (-0.73, -1.0, 0.2902), (-0.485, -1.0, 0.003573), (-0.5293, -1.0, 0.0142), (-0.5713, -1.0, 0.03163), (-0.6102, -1.0, 0.05542), (-0.6448, -1.0, 0.08499), (-0.6744, -1.0, 0.1196), (-0.6982, -1.0, 0.1584), (-0.7157, -1.0, 0.2005), (-0.7264, -1.0, 0.2448), (-0.73, 1.0, 0.2902), (-0.4396, 1.0, 0.0), (-0.7264, 1.0, 0.2448), (-0.7157, 1.0, 0.2005), (-0.6982, 1.0, 0.1584), (-0.6744, 1.0, 0.1196), (-0.6448, 1.0, 0.08499), (-0.6102, 1.0, 0.05542), (-0.5713, 1.0, 0.03163), (-0.5293, 1.0, 0.0142), (-0.485, 1.0, 0.003573)], [], [(0, 5, 15, 2), (4, 16, 25, 6), (6, 25, 24, 7), (7, 24, 23, 8), (8, 23, 22, 9), (9, 22, 21, 10), (10, 21, 20, 11), (11, 20, 19, 12), (12, 19, 18, 13), (13, 18, 17, 14), (14, 17, 15, 5), (4, 1, 3, 16)])
me_plane_001.polygons.foreach_set('use_smooth', [True] * 12)
_uv = me_plane_001.uv_layers.new(name='UVMap')
_uv.uv.foreach_set('vector', [0.0, 0.0, 0.09432, 0.0, 0.09432, 1.0, 0.0, 1.0, 0.2802, 0.0, 0.2802, 1.0, 0.2575, 1.0, 0.2575, 0.0, 0.2575, 0.0, 0.2575, 1.0, 0.2354, 1.0, 0.2354, 0.0, 0.2354, 0.0, 0.2354, 1.0, 0.2143, 1.0, 0.2143, 0.0, 0.2143, 0.0, 0.2143, 1.0, 0.1949, 1.0, 0.1949, 0.0, 0.1949, 0.0, 0.1949, 1.0, 0.1351, 1.0, 0.1351, 0.0, 0.1351, 0.0, 0.1351, 1.0, 0.1183, 1.0, 0.1183, 0.0, 0.1183, 0.0, 0.1183, 1.0, 0.1128, 1.0, 0.1128, 0.0, 0.1128, 0.0, 0.1128, 1.0, 0.1069, 1.0, 0.1069, 0.0, 0.1069, 0.0, 0.1069, 1.0, 0.1007, 1.0, 0.1007, 0.0, 0.1007, 0.0, 0.1007, 1.0, 0.09432, 1.0, 0.09432, 0.0, 0.2802, 0.0, 1.0, 0.0, 1.0, 1.0, 0.2802, 1.0])
me_plane_001.update()

# ---- objects
ob_cube = bpy.data.objects.new('Cube', me_cube)
ob_light = bpy.data.objects.new('Light', light_light)
ob_camera = bpy.data.objects.new('Camera', cam_camera)
ob_cube_001 = bpy.data.objects.new('Cube.001', me_cube_001)
ob_cube_002 = bpy.data.objects.new('Cube.002', me_cube_002)
ob_cube_003 = bpy.data.objects.new('Cube.003', me_cube_005)
ob_cube_004 = bpy.data.objects.new('Cube.004', me_cube_006)
ob_plane = bpy.data.objects.new('Plane', me_plane_001)

# ---- transforms, parenting, visibility, modifiers, constraints
ob_cube.location = (0.0, 0.0, -0.1521)
ob_cube.scale = (1.0, 1.0, 1.135)
ob_cube.lock_rotations_4d = False
ob_cube.empty_display_type = 'ARROWS'
ob_cube.lineart.crease_threshold = 0.0
ob_light.location = (4.076, 1.005, 5.904)
ob_light.rotation_euler = (0.6503, 0.05522, 1.866)
ob_light.lock_rotations_4d = False
ob_light.empty_display_type = 'ARROWS'
ob_light.color = (0.0, 0.0, 0.0, 0.0)
ob_light.lineart.crease_threshold = 0.0
ob_camera.location = (14.86, 8.836, 0.3862)
ob_camera.rotation_euler = (1.542, -3.034e-07, 8.39)
ob_camera.lock_rotations_4d = False
ob_camera.empty_display_type = 'ARROWS'
ob_camera.color = (0.0, 0.0, 0.0, 0.0)
ob_camera.display_type = 'WIRE'
ob_camera.lineart.crease_threshold = 0.0
ob_cube_001.location = (0.0, -1.236, 0.1001)
ob_cube_001.scale = (0.24, 0.24, 0.8831)
ob_cube_001.lock_rotations_4d = False
ob_cube_001.empty_display_type = 'ARROWS'
ob_cube_001.lineart.crease_threshold = 0.0
ob_cube_002.location = (0.0, 1.236, 0.1001)
ob_cube_002.scale = (0.24, 0.24, 0.8831)
ob_cube_002.lock_rotations_4d = False
ob_cube_002.empty_display_type = 'ARROWS'
ob_cube_002.lineart.crease_threshold = 0.0
ob_cube_003.location = (0.0, 0.0, 2.116)
ob_cube_003.scale = (1.273, 1.273, 1.179)
ob_cube_004.location = (-0.6278, -1.401e-07, 3.467)
ob_cube_004.scale = (0.2355, 0.2692, 0.2117)
ob_plane.location = (0.0, -29.11, -2.425)
ob_plane.scale = (30.82, 64.67, 30.82)
_m = ob_plane.modifiers.new('Smooth by Angle', 'NODES')
_m.node_group = ng_smooth_by_angle
_m.use_pin_to_last = True
_m.show_group_selector = False

# ---- collection membership
col_collection.objects.link(ob_cube)
col_collection.objects.link(ob_light)
col_collection.objects.link(ob_camera)
col_collection.objects.link(ob_cube_001)
col_collection.objects.link(ob_cube_002)
col_collection.objects.link(ob_cube_003)
col_collection.objects.link(ob_cube_004)
col_collection.objects.link(ob_plane)

# ---- scene / render settings (as saved in the file)
scene.camera = ob_camera
scene.frame_start = 1; scene.frame_end = 250; scene.frame_set(1)
scene.render.engine = 'CYCLES'
scene.render.resolution_x = 1080
scene.render.resolution_y = 1920
bpy.context.view_layer.update()
